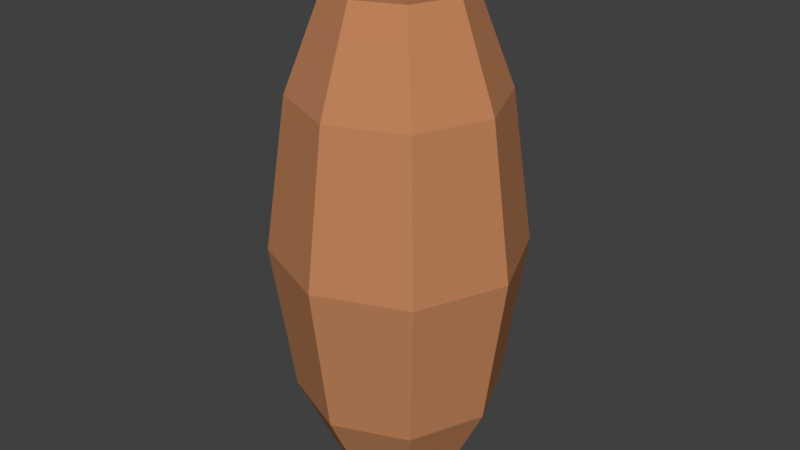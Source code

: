 # Source: Pote_Pequeno.blend  (saved by Blender 2.78.0; exported with 4.5.12 LTS)
import bpy
from mathutils import Matrix  # noqa: F401  (used for matrix-valued properties, if any)

bpy.ops.wm.read_factory_settings(use_empty=True)
scene = bpy.context.scene
scene.name = 'Scene'

# ---- collections
col_collection_1 = bpy.data.collections.new('Collection 1'); scene.collection.children.link(col_collection_1)

# ---- materials (node trees are filled in below, after node groups)
mat_pote_pequeno = bpy.data.materials.new('Pote_Pequeno')
mat_pote_pequeno.alpha_threshold = 0.0
mat_pote_pequeno.use_transparent_shadow = False
mat_pote_pequeno.diffuse_color = (0.5277, 0.2288, 0.1051, 1.0)
mat_pote_pequeno.roughness = 0.5
mat_pote_pequeno.specular_intensity = 0.0
mat_pote_preto = bpy.data.materials.new('Pote_Preto')
mat_pote_preto.alpha_threshold = 0.0
mat_pote_preto.use_transparent_shadow = False
mat_pote_preto.diffuse_color = (0.0, 0.0, 0.0, 1.0)
mat_pote_preto.roughness = 0.5
mat_pote_preto.specular_intensity = 0.0

# ---- material node trees

# ---- world
world_world = bpy.data.worlds.new('World'); scene.world = world_world
world_world.color = (0.05088, 0.05088, 0.05088)
world_world.use_sun_shadow = False
world_world.sun_shadow_jitter_overblur = 0.0
world_world.cycles.sampling_method = 'MANUAL'

# ---- meshes
me_cylinder_004 = bpy.data.meshes.new('Cylinder.004')
me_cylinder_004.from_pydata([(0.003038, 0.1995, -0.5065), (0.003038, 0.2347, 0.5477), (0.1441, 0.141, -0.5065), (0.169, 0.166, 0.5477), (0.2025, -5.353e-09, -0.5065), (0.2377, -6.66e-09, 0.5477), (0.1441, -0.141, -0.5065), (0.169, -0.166, 0.5477), (0.003038, -0.1995, -0.5065), (0.003038, -0.2347, 0.5477), (-0.138, -0.141, -0.5065), (-0.1629, -0.166, 0.5477), (-0.1964, 5.744e-09, -0.5065), (-0.2317, 6.398e-09, 0.5477), (-0.138, 0.141, -0.5065), (-0.1629, 0.166, 0.5477), (0.003038, 0.3667, -0.3024), (0.003038, 0.3667, 0.3436), (0.2623, 0.2593, 0.3436), (0.2623, 0.2593, -0.3024), (0.3697, -1.063e-08, 0.3436), (0.3697, -1.063e-08, -0.3024), (0.2623, -0.2593, 0.3436), (0.2623, -0.2593, -0.3024), (0.003038, -0.3667, 0.3436), (0.003038, -0.3667, -0.3024), (-0.2562, -0.2593, 0.3436), (-0.2562, -0.2593, -0.3024), (-0.3636, 9.774e-09, 0.3436), (-0.3636, 9.774e-09, -0.3024), (-0.2562, 0.2593, 0.3436), (-0.2562, 0.2593, -0.3024), (0.003038, 0.4439, 0.02061), (0.3169, 0.3139, 0.02061), (0.4469, -1.329e-08, 0.02061), (0.3169, -0.3139, 0.02061), (0.003038, -0.4439, 0.02061), (-0.3108, -0.3139, 0.02061), (-0.4408, 1.14e-08, 0.02061), (-0.3108, 0.3139, 0.02061), (0.1994, 0.1964, 0.6306), (0.003038, 0.2777, 0.6306), (0.2808, -7.881e-09, 0.6306), (0.1994, -0.1964, 0.6306), (0.003038, -0.2777, 0.6306), (-0.1934, -0.1964, 0.6306), (-0.2747, 7.571e-09, 0.6306), (-0.1934, 0.1964, 0.6306), (0.1559, 0.1529, 0.6306), (0.003038, 0.2162, 0.6306), (0.2192, -6.134e-09, 0.6306), (0.1559, -0.1529, 0.6306), (0.003038, -0.2162, 0.6306), (-0.1498, -0.1529, 0.6306), (-0.2131, 5.893e-09, 0.6306), (-0.1498, 0.1529, 0.6306)], [], [(17, 1, 3, 18), (18, 3, 5, 20), (20, 5, 7, 22), (22, 7, 9, 24), (24, 9, 11, 26), (26, 11, 13, 28), (11, 9, 44, 45), (28, 13, 15, 30), (30, 15, 1, 17), (0, 2, 4, 6, 8, 10, 12, 14), (14, 31, 16, 0), (39, 30, 17, 32), (12, 29, 31, 14), (38, 28, 30, 39), (10, 27, 29, 12), (37, 26, 28, 38), (8, 25, 27, 10), (36, 24, 26, 37), (6, 23, 25, 8), (35, 22, 24, 36), (4, 21, 23, 6), (34, 20, 22, 35), (2, 19, 21, 4), (33, 18, 20, 34), (0, 16, 19, 2), (32, 17, 18, 33), (16, 32, 33, 19), (19, 33, 34, 21), (21, 34, 35, 23), (23, 35, 36, 25), (25, 36, 37, 27), (27, 37, 38, 29), (29, 38, 39, 31), (31, 39, 32, 16), (47, 46, 54, 55), (1, 15, 47, 41), (3, 1, 41, 40), (7, 5, 42, 43), (13, 11, 45, 46), (9, 7, 43, 44), (15, 13, 46, 47), (5, 3, 40, 42), (48, 49, 55, 54, 53, 52, 51, 50), (45, 44, 52, 53), (43, 42, 50, 51), (40, 41, 49, 48), (41, 47, 55, 49), (46, 45, 53, 54), (44, 43, 51, 52), (42, 40, 48, 50)])
me_cylinder_004.polygons.foreach_set('material_index', [0, 0, 0, 0, 0, 0, 0, 0, 0, 0, 0, 0, 0, 0, 0, 0, 0, 0, 0, 0, 0, 0, 0, 0, 0, 0, 0, 0, 0, 0, 0, 0, 0, 0, 0, 0, 0, 0, 0, 0, 0, 0, 1, 0, 0, 0, 0, 0, 0, 0])
_uv = me_cylinder_004.uv_layers.new(name='UVMap')
_uv.uv.foreach_set('vector', [0.5026, 0.5927, 0.5027, 0.6543, 0.5309, 0.6546, 0.5458, 0.5928, 0.5458, 0.5928, 0.5309, 0.6546, 0.5443, 0.6553, 0.5675, 0.5929, 0.5675, 0.5929, 0.5443, 0.6553, 0.5335, 0.6562, 0.5517, 0.5931, 0.5517, 0.5931, 0.5335, 0.6562, 0.5032, 0.6566, 0.5033, 0.5932, 0.5033, 0.5932, 0.5032, 0.6566, 0.4727, 0.6562, 0.4547, 0.5931, 0.4547, 0.5931, 0.4727, 0.6562, 0.4616, 0.6553, 0.4383, 0.5929, 0.4727, 0.6562, 0.5032, 0.6566, 0.5032, 0.6817, 0.4669, 0.6815, 0.4383, 0.5929, 0.4616, 0.6553, 0.4746, 0.6546, 0.4595, 0.5928, 0.4595, 0.5928, 0.4746, 0.6546, 0.5027, 0.6543, 0.5026, 0.5927, 0.5027, 0.3684, 0.5268, 0.3689, 0.538, 0.3701, 0.5287, 0.3714, 0.5031, 0.3719, 0.4774, 0.3714, 0.4678, 0.3701, 0.4787, 0.3689, 0.4787, 0.3689, 0.4595, 0.4252, 0.5026, 0.4253, 0.5027, 0.3684, 0.451, 0.5252, 0.4595, 0.5928, 0.5026, 0.5927, 0.5025, 0.5253, 0.4678, 0.3701, 0.4383, 0.425, 0.4595, 0.4252, 0.4787, 0.3689, 0.4247, 0.5247, 0.4383, 0.5929, 0.4595, 0.5928, 0.451, 0.5252, 0.4774, 0.3714, 0.4547, 0.4247, 0.4383, 0.425, 0.4678, 0.3701, 0.4437, 0.5241, 0.4547, 0.5931, 0.4383, 0.5929, 0.4247, 0.5247, 0.5031, 0.3719, 0.5033, 0.4246, 0.4547, 0.4247, 0.4774, 0.3714, 0.5034, 0.5239, 0.5033, 0.5932, 0.4547, 0.5931, 0.4437, 0.5241, 0.5287, 0.3714, 0.5517, 0.4247, 0.5033, 0.4246, 0.5031, 0.3719, 0.5628, 0.5241, 0.5517, 0.5931, 0.5033, 0.5932, 0.5034, 0.5239, 0.538, 0.3701, 0.5675, 0.425, 0.5517, 0.4247, 0.5287, 0.3714, 0.5811, 0.5247, 0.5675, 0.5929, 0.5517, 0.5931, 0.5628, 0.5241, 0.5268, 0.3689, 0.5458, 0.4252, 0.5675, 0.425, 0.538, 0.3701, 0.5542, 0.5252, 0.5458, 0.5928, 0.5675, 0.5929, 0.5811, 0.5247, 0.5027, 0.3684, 0.5026, 0.4253, 0.5458, 0.4252, 0.5268, 0.3689, 0.5025, 0.5253, 0.5026, 0.5927, 0.5458, 0.5928, 0.5542, 0.5252, 0.5026, 0.4253, 0.5025, 0.5253, 0.5542, 0.5252, 0.5458, 0.4252, 0.5458, 0.4252, 0.5542, 0.5252, 0.5811, 0.5247, 0.5675, 0.425, 0.5675, 0.425, 0.5811, 0.5247, 0.5628, 0.5241, 0.5517, 0.4247, 0.5517, 0.4247, 0.5628, 0.5241, 0.5034, 0.5239, 0.5033, 0.4246, 0.5033, 0.4246, 0.5034, 0.5239, 0.4437, 0.5241, 0.4547, 0.4247, 0.4547, 0.4247, 0.4437, 0.5241, 0.4247, 0.5247, 0.4383, 0.425, 0.4383, 0.425, 0.4247, 0.5247, 0.451, 0.5252, 0.4595, 0.4252, 0.4595, 0.4252, 0.451, 0.5252, 0.5025, 0.5253, 0.5026, 0.4253, 0.4696, 0.6806, 0.454, 0.6811, 0.4648, 0.6811, 0.4767, 0.6807, 0.5027, 0.6543, 0.4746, 0.6546, 0.4696, 0.6806, 0.5026, 0.6805, 0.5309, 0.6546, 0.5027, 0.6543, 0.5026, 0.6805, 0.5358, 0.6806, 0.5335, 0.6562, 0.5443, 0.6553, 0.5518, 0.6811, 0.5393, 0.6815, 0.4616, 0.6553, 0.4727, 0.6562, 0.4669, 0.6815, 0.454, 0.6811, 0.5032, 0.6566, 0.5335, 0.6562, 0.5393, 0.6815, 0.5032, 0.6817, 0.4746, 0.6546, 0.4616, 0.6553, 0.454, 0.6811, 0.4696, 0.6806, 0.5443, 0.6553, 0.5309, 0.6546, 0.5358, 0.6806, 0.5518, 0.6811, 0.0, 0.0, 0.0, 0.0, 0.0, 0.0, 0.0, 0.0, 0.0, 0.0, 0.0, 0.0, 0.0, 0.0, 0.0, 0.0, 0.4669, 0.6815, 0.5032, 0.6817, 0.5031, 0.6816, 0.4752, 0.6814, 0.5393, 0.6815, 0.5518, 0.6811, 0.541, 0.6811, 0.531, 0.6814, 0.5358, 0.6806, 0.5026, 0.6805, 0.5027, 0.6806, 0.5288, 0.6807, 0.5026, 0.6805, 0.4696, 0.6806, 0.4767, 0.6807, 0.5027, 0.6806, 0.454, 0.6811, 0.4669, 0.6815, 0.4752, 0.6814, 0.4648, 0.6811, 0.5032, 0.6817, 0.5393, 0.6815, 0.531, 0.6814, 0.5031, 0.6816, 0.5518, 0.6811, 0.5358, 0.6806, 0.5288, 0.6807, 0.541, 0.6811])
me_cylinder_004.materials.append(mat_pote_pequeno)
me_cylinder_004.materials.append(mat_pote_preto)
me_cylinder_004.use_remesh_preserve_volume = False
me_cylinder_004.use_remesh_preserve_attributes = False
me_cylinder_004.use_mirror_vertex_groups = False
me_cylinder_004.update()

# ---- objects
ob_pote_pequeno = bpy.data.objects.new('Pote_Pequeno', me_cylinder_004)

# ---- transforms, parenting, visibility, modifiers, constraints
ob_pote_pequeno.location = (0.0253, 0.0, -0.1755)
ob_pote_pequeno.scale = (1.126, 1.126, 1.897)
ob_pote_pequeno.lineart.crease_threshold = 0.0

# ---- collection membership
col_collection_1.objects.link(ob_pote_pequeno)

# ---- scene / render settings (as saved in the file)
scene.frame_start = 0; scene.frame_end = 0; scene.frame_set(19)
scene.render.engine = 'BLENDER_EEVEE_NEXT'
scene.render.resolution_percentage = 50
scene.render.dither_intensity = 0.0
scene.cycles.use_denoising = False
scene.cycles.samples = 128
scene.cycles.sampling_pattern = 'TABULATED_SOBOL'
scene.cycles.light_sampling_threshold = 0.0
scene.cycles.use_adaptive_sampling = False
scene.cycles.use_light_tree = False
scene.cycles.blur_glossy = 0.0
scene.cycles.sample_clamp_indirect = 0.0
scene.view_settings.view_transform = 'Standard'
bpy.context.view_layer.update()

# ---- added for rendering (the .blend has no active camera and no usable light): camera, sun
cam_auto = bpy.data.cameras.new('AutoCamera')
cam_auto.lens = 50.0
cam_auto.sensor_width = 36.0
cam_auto.clip_end = 1000.0
ob_auto_camera = bpy.data.objects.new('AutoCamera', cam_auto)
scene.collection.objects.link(ob_auto_camera)
ob_auto_camera.location = (2.4149, -2.86342, 1.85117)
ob_auto_camera.rotation_euler = (1.09748, -7.21219e-08, 0.694738)
scene.camera = ob_auto_camera
light_auto_sun = bpy.data.lights.new('AutoSun', 'SUN')
light_auto_sun.energy = 3.0
light_auto_sun.angle = 0.0523599
ob_auto_sun = bpy.data.objects.new('AutoSun', light_auto_sun)
scene.collection.objects.link(ob_auto_sun)
ob_auto_sun.rotation_euler = (0.872665, 0.174533, 0.523599)
bpy.context.view_layer.update()
